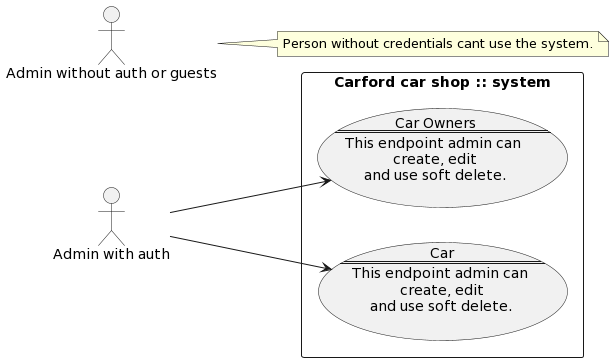

The diagram above was rendered by PlantUML. Its source (embedded in the PNG):
@startuml
left to right direction
actor "Admin with auth" as admin
actor "Admin without auth or guests" as guest


rectangle "Carford car shop :: system" {
  usecase UC1 as "Car Owners
==
This endpoint admin can \ncreate, edit\nand use soft delete."
  usecase UC2 as "Car
==
This endpoint admin can \ncreate, edit\nand use soft delete."
}
admin --> UC1
admin --> UC2
note right of guest : Person without credentials cant use the system.
@enduml